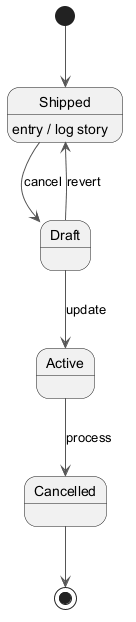

The diagram above was rendered by PlantUML. Its source (embedded in the PNG):
@startuml
skinparam ArrowColor #555555
[*] --> Shipped
Shipped --> Draft : cancel
Shipped : entry / log story
Draft --> Active : update
Active --> Cancelled : process
Draft --> Shipped : revert
Cancelled --> [*]
@enduml